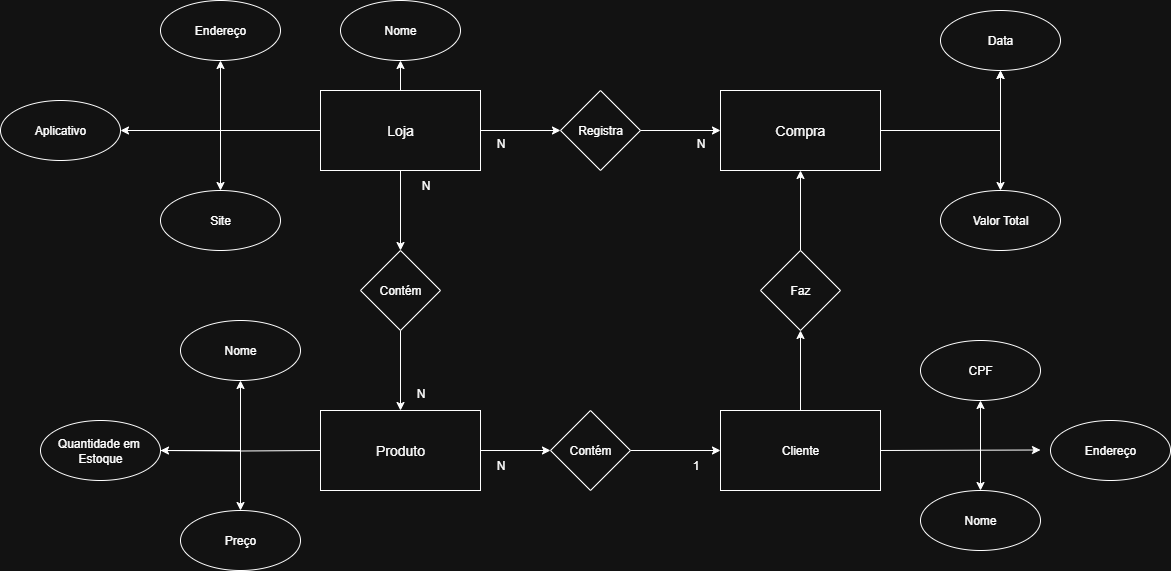

The diagram above was exported from draw.io. Its source (the exported page's mxGraphModel, read from the mxfile embedded in the PNG):
<mxGraphModel dx="1869" dy="562" grid="1" gridSize="10" guides="1" tooltips="1" connect="1" arrows="1" fold="1" page="1" pageScale="1" pageWidth="827" pageHeight="1169" math="0" shadow="0">
  <root>
    <mxCell id="0" />
    <mxCell id="1" parent="0" />
    <mxCell id="vabqG1TGaib_sLLbsLzF-20" value="" style="edgeStyle=orthogonalEdgeStyle;rounded=0;orthogonalLoop=1;jettySize=auto;html=1;" parent="1" target="vabqG1TGaib_sLLbsLzF-18" edge="1">
      <mxGeometry relative="1" as="geometry">
        <mxPoint x="80" y="560.0000000000001" as="sourcePoint" />
      </mxGeometry>
    </mxCell>
    <mxCell id="Da5akw1qWZW-ip-cWxuf-5" value="" style="edgeStyle=orthogonalEdgeStyle;rounded=0;orthogonalLoop=1;jettySize=auto;html=1;" parent="1" source="vabqG1TGaib_sLLbsLzF-1" target="Da5akw1qWZW-ip-cWxuf-4" edge="1">
      <mxGeometry relative="1" as="geometry" />
    </mxCell>
    <mxCell id="Da5akw1qWZW-ip-cWxuf-21" value="" style="edgeStyle=orthogonalEdgeStyle;rounded=0;orthogonalLoop=1;jettySize=auto;html=1;" parent="1" source="vabqG1TGaib_sLLbsLzF-1" target="Da5akw1qWZW-ip-cWxuf-9" edge="1">
      <mxGeometry relative="1" as="geometry" />
    </mxCell>
    <mxCell id="Da5akw1qWZW-ip-cWxuf-24" value="" style="edgeStyle=orthogonalEdgeStyle;rounded=0;orthogonalLoop=1;jettySize=auto;html=1;" parent="1" source="vabqG1TGaib_sLLbsLzF-1" target="vabqG1TGaib_sLLbsLzF-26" edge="1">
      <mxGeometry relative="1" as="geometry" />
    </mxCell>
    <mxCell id="Da5akw1qWZW-ip-cWxuf-25" value="" style="edgeStyle=orthogonalEdgeStyle;rounded=0;orthogonalLoop=1;jettySize=auto;html=1;" parent="1" source="vabqG1TGaib_sLLbsLzF-1" target="vabqG1TGaib_sLLbsLzF-32" edge="1">
      <mxGeometry relative="1" as="geometry" />
    </mxCell>
    <mxCell id="vabqG1TGaib_sLLbsLzF-1" value="&lt;font style=&quot;font-size: 14px;&quot;&gt;Loja&lt;/font&gt;" style="rounded=0;whiteSpace=wrap;html=1;" parent="1" vertex="1">
      <mxGeometry x="80" y="200" width="160" height="80" as="geometry" />
    </mxCell>
    <mxCell id="Da5akw1qWZW-ip-cWxuf-30" style="edgeStyle=orthogonalEdgeStyle;rounded=0;orthogonalLoop=1;jettySize=auto;html=1;exitX=1;exitY=0.5;exitDx=0;exitDy=0;" parent="1" source="vabqG1TGaib_sLLbsLzF-2" edge="1">
      <mxGeometry relative="1" as="geometry">
        <mxPoint x="800" y="559.5" as="targetPoint" />
      </mxGeometry>
    </mxCell>
    <mxCell id="Da5akw1qWZW-ip-cWxuf-32" value="" style="edgeStyle=orthogonalEdgeStyle;rounded=0;orthogonalLoop=1;jettySize=auto;html=1;" parent="1" source="vabqG1TGaib_sLLbsLzF-2" target="Da5akw1qWZW-ip-cWxuf-31" edge="1">
      <mxGeometry relative="1" as="geometry" />
    </mxCell>
    <mxCell id="vabqG1TGaib_sLLbsLzF-2" value="Cliente" style="rounded=0;whiteSpace=wrap;html=1;" parent="1" vertex="1">
      <mxGeometry x="480" y="520" width="160" height="80" as="geometry" />
    </mxCell>
    <mxCell id="vabqG1TGaib_sLLbsLzF-14" value="" style="edgeStyle=orthogonalEdgeStyle;rounded=0;orthogonalLoop=1;jettySize=auto;html=1;" parent="1" source="vabqG1TGaib_sLLbsLzF-3" target="vabqG1TGaib_sLLbsLzF-13" edge="1">
      <mxGeometry relative="1" as="geometry" />
    </mxCell>
    <mxCell id="vabqG1TGaib_sLLbsLzF-3" value="&lt;font style=&quot;font-size: 14px;&quot;&gt;Compra&lt;/font&gt;" style="rounded=0;whiteSpace=wrap;html=1;" parent="1" vertex="1">
      <mxGeometry x="480" y="200" width="160" height="80" as="geometry" />
    </mxCell>
    <mxCell id="Da5akw1qWZW-ip-cWxuf-28" style="edgeStyle=orthogonalEdgeStyle;rounded=0;orthogonalLoop=1;jettySize=auto;html=1;exitX=1;exitY=0.5;exitDx=0;exitDy=0;entryX=0;entryY=0.5;entryDx=0;entryDy=0;" parent="1" source="vabqG1TGaib_sLLbsLzF-4" target="Da5akw1qWZW-ip-cWxuf-1" edge="1">
      <mxGeometry relative="1" as="geometry" />
    </mxCell>
    <mxCell id="vabqG1TGaib_sLLbsLzF-4" value="&lt;font style=&quot;font-size: 14px;&quot;&gt;Produto&lt;/font&gt;" style="rounded=0;whiteSpace=wrap;html=1;" parent="1" vertex="1">
      <mxGeometry x="80" y="520" width="160" height="80" as="geometry" />
    </mxCell>
    <mxCell id="vabqG1TGaib_sLLbsLzF-10" value="" style="edgeStyle=orthogonalEdgeStyle;rounded=0;orthogonalLoop=1;jettySize=auto;html=1;startArrow=classic;startFill=1;" parent="1" source="vabqG1TGaib_sLLbsLzF-5" target="vabqG1TGaib_sLLbsLzF-7" edge="1">
      <mxGeometry relative="1" as="geometry" />
    </mxCell>
    <mxCell id="vabqG1TGaib_sLLbsLzF-5" value="Nome" style="ellipse;whiteSpace=wrap;html=1;" parent="1" vertex="1">
      <mxGeometry x="680" y="600" width="120" height="60" as="geometry" />
    </mxCell>
    <mxCell id="vabqG1TGaib_sLLbsLzF-6" value="Endereço" style="ellipse;whiteSpace=wrap;html=1;" parent="1" vertex="1">
      <mxGeometry x="810" y="530" width="120" height="60" as="geometry" />
    </mxCell>
    <mxCell id="vabqG1TGaib_sLLbsLzF-7" value="CPF" style="ellipse;whiteSpace=wrap;html=1;" parent="1" vertex="1">
      <mxGeometry x="680" y="450" width="120" height="60" as="geometry" />
    </mxCell>
    <mxCell id="vabqG1TGaib_sLLbsLzF-15" value="" style="edgeStyle=orthogonalEdgeStyle;rounded=0;orthogonalLoop=1;jettySize=auto;html=1;startArrow=classic;startFill=1;" parent="1" source="vabqG1TGaib_sLLbsLzF-12" target="vabqG1TGaib_sLLbsLzF-13" edge="1">
      <mxGeometry relative="1" as="geometry" />
    </mxCell>
    <mxCell id="vabqG1TGaib_sLLbsLzF-12" value="Valor Total" style="ellipse;whiteSpace=wrap;html=1;" parent="1" vertex="1">
      <mxGeometry x="700" y="300" width="120" height="60" as="geometry" />
    </mxCell>
    <mxCell id="vabqG1TGaib_sLLbsLzF-13" value="Data" style="ellipse;whiteSpace=wrap;html=1;" parent="1" vertex="1">
      <mxGeometry x="700" y="120" width="120" height="60" as="geometry" />
    </mxCell>
    <mxCell id="vabqG1TGaib_sLLbsLzF-16" value="Preço" style="ellipse;whiteSpace=wrap;html=1;" parent="1" vertex="1">
      <mxGeometry x="-60" y="620" width="120" height="60" as="geometry" />
    </mxCell>
    <mxCell id="vabqG1TGaib_sLLbsLzF-21" value="" style="edgeStyle=orthogonalEdgeStyle;rounded=0;orthogonalLoop=1;jettySize=auto;html=1;" parent="1" source="vabqG1TGaib_sLLbsLzF-18" target="vabqG1TGaib_sLLbsLzF-19" edge="1">
      <mxGeometry relative="1" as="geometry" />
    </mxCell>
    <mxCell id="vabqG1TGaib_sLLbsLzF-22" value="" style="edgeStyle=orthogonalEdgeStyle;rounded=0;orthogonalLoop=1;jettySize=auto;html=1;" parent="1" source="vabqG1TGaib_sLLbsLzF-18" target="vabqG1TGaib_sLLbsLzF-16" edge="1">
      <mxGeometry relative="1" as="geometry">
        <Array as="points">
          <mxPoint y="560" />
        </Array>
      </mxGeometry>
    </mxCell>
    <mxCell id="vabqG1TGaib_sLLbsLzF-18" value="Quantidade em&amp;nbsp;&lt;div&gt;Estoque&lt;/div&gt;" style="ellipse;whiteSpace=wrap;html=1;" parent="1" vertex="1">
      <mxGeometry x="-200" y="530" width="120" height="60" as="geometry" />
    </mxCell>
    <mxCell id="vabqG1TGaib_sLLbsLzF-19" value="Nome" style="ellipse;whiteSpace=wrap;html=1;" parent="1" vertex="1">
      <mxGeometry x="-60" y="430" width="120" height="60" as="geometry" />
    </mxCell>
    <mxCell id="Da5akw1qWZW-ip-cWxuf-22" value="" style="edgeStyle=orthogonalEdgeStyle;rounded=0;orthogonalLoop=1;jettySize=auto;html=1;startArrow=classic;startFill=1;" parent="1" source="vabqG1TGaib_sLLbsLzF-25" target="Da5akw1qWZW-ip-cWxuf-7" edge="1">
      <mxGeometry relative="1" as="geometry" />
    </mxCell>
    <mxCell id="vabqG1TGaib_sLLbsLzF-25" value="Site" style="ellipse;whiteSpace=wrap;html=1;" parent="1" vertex="1">
      <mxGeometry x="-80" y="300" width="120" height="60" as="geometry" />
    </mxCell>
    <mxCell id="vabqG1TGaib_sLLbsLzF-26" value="Nome" style="ellipse;whiteSpace=wrap;html=1;" parent="1" vertex="1">
      <mxGeometry x="100" y="110" width="120" height="60" as="geometry" />
    </mxCell>
    <mxCell id="Da5akw1qWZW-ip-cWxuf-27" style="edgeStyle=orthogonalEdgeStyle;rounded=0;orthogonalLoop=1;jettySize=auto;html=1;exitX=0.5;exitY=1;exitDx=0;exitDy=0;" parent="1" source="vabqG1TGaib_sLLbsLzF-32" target="vabqG1TGaib_sLLbsLzF-4" edge="1">
      <mxGeometry relative="1" as="geometry" />
    </mxCell>
    <mxCell id="vabqG1TGaib_sLLbsLzF-32" value="Contém" style="rhombus;whiteSpace=wrap;html=1;rounded=0;" parent="1" vertex="1">
      <mxGeometry x="120" y="360" width="80" height="80" as="geometry" />
    </mxCell>
    <mxCell id="Da5akw1qWZW-ip-cWxuf-29" style="edgeStyle=orthogonalEdgeStyle;rounded=0;orthogonalLoop=1;jettySize=auto;html=1;exitX=1;exitY=0.5;exitDx=0;exitDy=0;entryX=0;entryY=0.5;entryDx=0;entryDy=0;" parent="1" source="Da5akw1qWZW-ip-cWxuf-1" target="vabqG1TGaib_sLLbsLzF-2" edge="1">
      <mxGeometry relative="1" as="geometry" />
    </mxCell>
    <mxCell id="Da5akw1qWZW-ip-cWxuf-1" value="Contém" style="rhombus;whiteSpace=wrap;html=1;" parent="1" vertex="1">
      <mxGeometry x="310" y="520" width="80" height="80" as="geometry" />
    </mxCell>
    <mxCell id="Da5akw1qWZW-ip-cWxuf-6" value="" style="edgeStyle=orthogonalEdgeStyle;rounded=0;orthogonalLoop=1;jettySize=auto;html=1;" parent="1" source="Da5akw1qWZW-ip-cWxuf-4" target="vabqG1TGaib_sLLbsLzF-3" edge="1">
      <mxGeometry relative="1" as="geometry" />
    </mxCell>
    <mxCell id="Da5akw1qWZW-ip-cWxuf-4" value="Registra" style="rhombus;whiteSpace=wrap;html=1;rounded=0;" parent="1" vertex="1">
      <mxGeometry x="320" y="200" width="80" height="80" as="geometry" />
    </mxCell>
    <mxCell id="Da5akw1qWZW-ip-cWxuf-7" value="Endereço" style="ellipse;whiteSpace=wrap;html=1;" parent="1" vertex="1">
      <mxGeometry x="-80" y="110" width="120" height="60" as="geometry" />
    </mxCell>
    <mxCell id="Da5akw1qWZW-ip-cWxuf-9" value="Aplicativo" style="ellipse;whiteSpace=wrap;html=1;" parent="1" vertex="1">
      <mxGeometry x="-240" y="210" width="120" height="60" as="geometry" />
    </mxCell>
    <mxCell id="Da5akw1qWZW-ip-cWxuf-15" value="1" style="text;html=1;align=center;verticalAlign=middle;resizable=0;points=[];autosize=1;strokeColor=none;fillColor=none;" parent="1" vertex="1">
      <mxGeometry x="440" y="560" width="30" height="30" as="geometry" />
    </mxCell>
    <mxCell id="Da5akw1qWZW-ip-cWxuf-16" value="N" style="text;html=1;align=center;verticalAlign=middle;resizable=0;points=[];autosize=1;strokeColor=none;fillColor=none;" parent="1" vertex="1">
      <mxGeometry x="245" y="560" width="30" height="30" as="geometry" />
    </mxCell>
    <mxCell id="Da5akw1qWZW-ip-cWxuf-17" value="N" style="text;html=1;align=center;verticalAlign=middle;resizable=0;points=[];autosize=1;strokeColor=none;fillColor=none;" parent="1" vertex="1">
      <mxGeometry x="170" y="280" width="30" height="30" as="geometry" />
    </mxCell>
    <mxCell id="Da5akw1qWZW-ip-cWxuf-18" value="N" style="text;html=1;align=center;verticalAlign=middle;resizable=0;points=[];autosize=1;strokeColor=none;fillColor=none;" parent="1" vertex="1">
      <mxGeometry x="165" y="488" width="30" height="30" as="geometry" />
    </mxCell>
    <mxCell id="Da5akw1qWZW-ip-cWxuf-19" value="N" style="text;html=1;align=center;verticalAlign=middle;resizable=0;points=[];autosize=1;strokeColor=none;fillColor=none;" parent="1" vertex="1">
      <mxGeometry x="445" y="238" width="30" height="30" as="geometry" />
    </mxCell>
    <mxCell id="Da5akw1qWZW-ip-cWxuf-20" value="N" style="text;html=1;align=center;verticalAlign=middle;resizable=0;points=[];autosize=1;strokeColor=none;fillColor=none;" parent="1" vertex="1">
      <mxGeometry x="245" y="238" width="30" height="30" as="geometry" />
    </mxCell>
    <mxCell id="Da5akw1qWZW-ip-cWxuf-33" style="edgeStyle=orthogonalEdgeStyle;rounded=0;orthogonalLoop=1;jettySize=auto;html=1;exitX=0.5;exitY=0;exitDx=0;exitDy=0;entryX=0.5;entryY=1;entryDx=0;entryDy=0;" parent="1" source="Da5akw1qWZW-ip-cWxuf-31" target="vabqG1TGaib_sLLbsLzF-3" edge="1">
      <mxGeometry relative="1" as="geometry" />
    </mxCell>
    <mxCell id="Da5akw1qWZW-ip-cWxuf-31" value="Faz" style="rhombus;whiteSpace=wrap;html=1;rounded=0;" parent="1" vertex="1">
      <mxGeometry x="520" y="360" width="80" height="80" as="geometry" />
    </mxCell>
  </root>
</mxGraphModel>